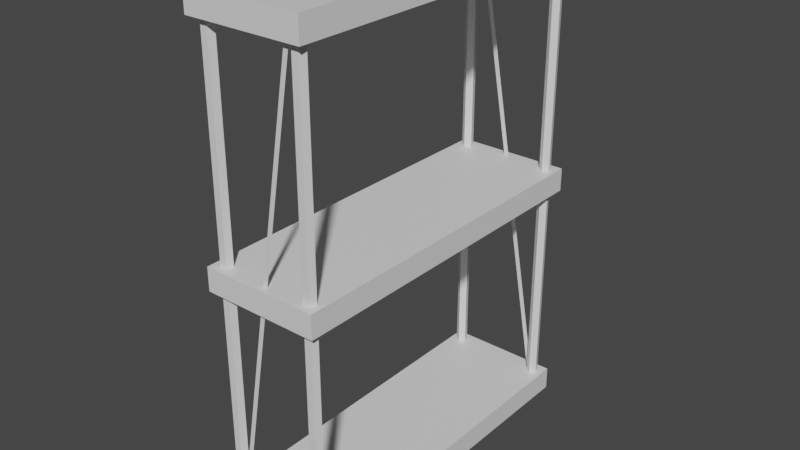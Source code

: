 # Source: StorageShelf.blend  (saved by Blender 3.1.7; exported with 4.5.12 LTS)
import bpy
from mathutils import Matrix  # noqa: F401  (used for matrix-valued properties, if any)

bpy.ops.wm.read_factory_settings(use_empty=True)
scene = bpy.context.scene
scene.name = 'Scene'

# ---- collections
col_collection = bpy.data.collections.new('Collection'); scene.collection.children.link(col_collection)

# ---- materials (node trees are filled in below, after node groups)
mat_material = bpy.data.materials.new('Material')
mat_material.use_transparent_shadow = False
mat_material_001 = bpy.data.materials.new('Material.001')
mat_material_001.use_transparent_shadow = False

# ---- material node trees
mat_material.use_nodes = True; mat_material.node_tree.nodes.clear()
_N = mat_material.node_tree.nodes; _L = mat_material.node_tree.links
n0 = _N.new('ShaderNodeBsdfPrincipled'); n0.name = 'Principled BSDF'; n0.location = (10, 300)
n0.distribution = 'GGX'
n0.subsurface_method = 'RANDOM_WALK_SKIN'
n0.inputs[3].default_value = 1.45
n0.inputs[27].default_value = (0.0, 0.0, 0.0, 1.0)
n0.inputs[28].default_value = 1.0
n1 = _N.new('ShaderNodeOutputMaterial'); n1.name = 'Material Output'; n1.location = (300, 300)
_L.new(n0.outputs[0], n1.inputs[0])
n1.is_active_output = True
mat_material_001.use_nodes = True; mat_material_001.node_tree.nodes.clear()
_N = mat_material_001.node_tree.nodes; _L = mat_material_001.node_tree.links
n0 = _N.new('ShaderNodeBsdfPrincipled'); n0.name = 'Principled BSDF'; n0.location = (10, 300)
n0.distribution = 'GGX'
n0.subsurface_method = 'RANDOM_WALK_SKIN'
n0.inputs[3].default_value = 1.45
n0.inputs[27].default_value = (0.0, 0.0, 0.0, 1.0)
n0.inputs[28].default_value = 1.0
n1 = _N.new('ShaderNodeOutputMaterial'); n1.name = 'Material Output'; n1.location = (300, 300)
_L.new(n0.outputs[0], n1.inputs[0])
n1.is_active_output = True

# ---- world
world_world = bpy.data.worlds.new('World'); scene.world = world_world
world_world.use_nodes = True; world_world.node_tree.nodes.clear()
_N = world_world.node_tree.nodes; _L = world_world.node_tree.links
n0 = _N.new('ShaderNodeOutputWorld'); n0.name = 'World Output'; n0.location = (300, 300)
n1 = _N.new('ShaderNodeBackground'); n1.name = 'Background'; n1.location = (10, 300)
n1.inputs[0].default_value = (0.05088, 0.05088, 0.05088, 1.0)
_L.new(n1.outputs[0], n0.inputs[0])
n0.is_active_output = True
world_world.color = (0.05088, 0.05088, 0.05088)
world_world.use_sun_shadow = False
world_world.sun_shadow_jitter_overblur = 0.0

# ---- meshes
me_storageshelf = bpy.data.meshes.new('StorageShelf')
me_storageshelf.from_pydata([(0.25, 0.75, -0.95), (0.25, 0.75, -1.05), (0.25, -0.75, -0.95), (0.25, -0.75, -1.05), (-0.25, 0.75, -0.95), (-0.25, 0.75, -1.05), (-0.25, -0.75, -0.95), (-0.25, -0.75, -1.05), (0.25, 0.75, 1.05), (0.25, 0.75, 0.95), (0.25, -0.75, 1.05), (0.25, -0.75, 0.95), (-0.25, 0.75, 1.05), (-0.25, 0.75, 0.95), (-0.25, -0.75, 1.05), (-0.25, -0.75, 0.95), (-0.2, -0.675, 1.0), (-0.2, -0.675, -1.0), (0.2, -0.675, -1.0), (0.2, -0.675, 1.0), (0.2238, -0.6923, -1.0), (0.2238, -0.6923, 1.0), (0.2147, -0.7202, -1.0), (0.2147, -0.7202, 1.0), (0.1853, -0.7202, -1.0), (0.1853, -0.7202, 1.0), (0.1762, -0.6923, -1.0), (0.1762, -0.6923, 1.0), (-0.1762, -0.6923, -1.0), (-0.1762, -0.6923, 1.0), (-0.1853, -0.7202, -1.0), (-0.1853, -0.7202, 1.0), (-0.2147, -0.7202, -1.0), (-0.2147, -0.7202, 1.0), (-0.2238, -0.6923, -1.0), (-0.2238, -0.6923, 1.0), (0.2, 0.675, 1.0), (0.2, 0.675, -1.0), (0.1762, 0.6923, -1.0), (0.1762, 0.6923, 1.0), (0.1853, 0.7202, -1.0), (0.1853, 0.7202, 1.0), (0.2147, 0.7202, -1.0), (0.2147, 0.7202, 1.0), (0.2238, 0.6923, -1.0), (0.2238, 0.6923, 1.0), (-0.2, 0.675, 1.0), (-0.2, 0.675, -1.0), (-0.2238, 0.6923, -1.0), (-0.2238, 0.6923, 1.0), (-0.2147, 0.7202, -1.0), (-0.2147, 0.7202, 1.0), (-0.1853, 0.7202, -1.0), (-0.1853, 0.7202, 1.0), (-0.1762, 0.6923, -1.0), (-0.1762, 0.6923, 1.0), (0.1835, 0.72, -0.9831), (0.1638, 0.72, -0.9865), (-0.1638, 0.72, 0.9865), (-0.1835, 0.72, 0.9831), (0.25, 0.75, 0.05), (0.25, 0.75, -0.05), (0.25, -0.75, 0.05), (0.25, -0.75, -0.05), (-0.25, 0.75, 0.05), (-0.25, 0.75, -0.05), (-0.25, -0.75, 0.05), (-0.25, -0.75, -0.05), (-0.1835, -0.72, -0.9831), (-0.1638, -0.72, -0.9865), (0.1638, -0.72, 0.9865), (0.1835, -0.72, 0.9831)], [], [(0, 4, 6, 2), (3, 2, 6, 7), (7, 6, 4, 5), (5, 1, 3, 7), (1, 0, 2, 3), (5, 4, 0, 1), (8, 12, 14, 10), (11, 10, 14, 15), (15, 14, 12, 13), (13, 9, 11, 15), (9, 8, 10, 11), (13, 12, 8, 9), (18, 19, 21, 20), (40, 41, 43, 42), (30, 31, 33, 32), (20, 21, 23, 22), (34, 35, 16, 17), (28, 29, 31, 30), (22, 23, 25, 24), (17, 16, 29, 28), (24, 25, 27, 26), (32, 33, 35, 34), (26, 27, 19, 18), (44, 45, 36, 37), (38, 39, 41, 40), (37, 36, 39, 38), (42, 43, 45, 44), (50, 51, 53, 52), (54, 55, 46, 47), (48, 49, 51, 50), (47, 46, 49, 48), (52, 53, 55, 54), (58, 56, 57, 59), (60, 64, 66, 62), (63, 62, 66, 67), (67, 66, 64, 65), (65, 61, 63, 67), (61, 60, 62, 63), (65, 64, 60, 61), (70, 68, 69, 71)])
me_storageshelf.polygons.foreach_set('material_index', [0, 0, 0, 0, 0, 0, 0, 0, 0, 0, 0, 0, 0, 0, 0, 0, 0, 0, 0, 0, 0, 0, 0, 0, 0, 0, 0, 0, 0, 0, 0, 0, 1, 0, 0, 0, 0, 0, 0, 1])
_uv = me_storageshelf.uv_layers.new(name='UVMap')
_uv.uv.foreach_set('vector', [0.1875, 0.5, 0.03125, 0.5, 0.03125, 0.03125, 0.1875, 0.03125, 0.1875, 5.96e-08, 0.1875, 0.03125, 0.03125, 0.03125, 0.03125, 0.0, 0.03125, 1.0, 4.47e-08, 1.0, 0.0, 0.5313, 0.03125, 0.5313, 0.03125, 0.5313, 0.1875, 0.5312, 0.1875, 1.0, 0.03125, 1.0, 0.1875, 0.5312, 0.2188, 0.5312, 0.2188, 1.0, 0.1875, 1.0, 0.03125, 0.5313, 0.03125, 0.5, 0.1875, 0.5, 0.1875, 0.5312, 0.1875, 0.5, 0.03125, 0.5, 0.03125, 0.03125, 0.1875, 0.03125, 0.1875, 0.0, 0.1875, 0.03125, 0.03125, 0.03125, 0.03125, 0.0, 0.03125, 1.0, 7.451e-08, 1.0, 0.0, 0.5313, 0.03125, 0.5313, 0.03125, 0.5313, 0.1875, 0.5313, 0.1875, 1.0, 0.03125, 1.0, 0.1875, 0.5313, 0.2188, 0.5313, 0.2188, 1.0, 0.1875, 1.0, 0.03125, 0.5313, 0.03125, 0.5, 0.1875, 0.5, 0.1875, 0.5313, 0.4637, 4.44e-05, 0.4637, 0.9998, 0.4462, 0.9999, 0.4462, 8.883e-05, 0.4637, 4.443e-05, 0.4637, 0.9998, 0.4462, 0.9999, 0.4462, 8.885e-05, 0.4637, 4.445e-05, 0.4637, 0.9998, 0.4462, 0.9999, 0.4462, 8.887e-05, 0.4462, 8.883e-05, 0.4462, 0.9999, 0.4288, 0.9999, 0.4288, 0.0001332, 0.4288, 0.0001333, 0.4288, 0.9999, 0.4113, 1.0, 0.4113, 0.0001777, 0.4811, 5.96e-08, 0.4811, 0.9998, 0.4637, 0.9998, 0.4637, 4.445e-05, 0.4288, 0.0001332, 0.4288, 0.9999, 0.4113, 1.0, 0.4113, 0.0001776, 0.4113, 0.0001777, 0.4113, 1.0, 0.3939, 1.0, 0.3939, 0.0002221, 0.4113, 0.0001776, 0.4113, 1.0, 0.3939, 1.0, 0.3939, 0.000222, 0.4462, 8.887e-05, 0.4462, 0.9999, 0.4288, 0.9999, 0.4288, 0.0001333, 0.4811, 0.0, 0.4811, 0.9998, 0.4637, 0.9998, 0.4637, 4.44e-05, 0.4288, 0.0001332, 0.4288, 0.9999, 0.4113, 1.0, 0.4113, 0.0001777, 0.4811, 0.0, 0.4811, 0.9998, 0.4637, 0.9998, 0.4637, 4.443e-05, 0.4113, 0.0001777, 0.4113, 1.0, 0.3939, 1.0, 0.3939, 0.0002221, 0.4462, 8.885e-05, 0.4462, 0.9999, 0.4288, 0.9999, 0.4288, 0.0001332, 0.4288, 0.0001333, 0.4288, 0.9999, 0.4113, 1.0, 0.4113, 0.0001777, 0.4811, 5.96e-08, 0.4811, 0.9998, 0.4637, 0.9998, 0.4637, 4.446e-05, 0.4462, 8.891e-05, 0.4462, 0.9999, 0.4288, 0.9999, 0.4288, 0.0001333, 0.4637, 4.446e-05, 0.4637, 0.9998, 0.4462, 0.9999, 0.4462, 8.891e-05, 0.4113, 0.0001777, 0.4113, 1.0, 0.3939, 1.0, 0.3939, 0.0002221, 0.3038, 1.0, 0.3038, 0.0001305, 0.3212, 2.822e-05, 0.3212, 0.9999, 0.1875, 0.5, 0.03125, 0.5, 0.03125, 0.03125, 0.1875, 0.03125, 0.1875, 0.0, 0.1875, 0.03125, 0.03125, 0.03125, 0.03125, 0.0, 0.03125, 1.0, 7.451e-08, 1.0, 0.0, 0.5313, 0.03125, 0.5313, 0.03125, 0.5313, 0.1875, 0.5313, 0.1875, 1.0, 0.03125, 1.0, 0.1875, 0.5313, 0.2188, 0.5313, 0.2188, 1.0, 0.1875, 1.0, 0.03125, 0.5313, 0.03125, 0.5, 0.1875, 0.5, 0.1875, 0.5313, 0.3038, 1.0, 0.3038, 0.0001305, 0.3212, 2.822e-05, 0.3212, 0.9999])
me_storageshelf.materials.append(mat_material)
me_storageshelf.materials.append(mat_material_001)
me_storageshelf.use_remesh_preserve_volume = False
me_storageshelf.use_remesh_preserve_attributes = False
me_storageshelf.use_mirror_vertex_groups = False
me_storageshelf.update()

# ---- objects
ob_storageshelf = bpy.data.objects.new('StorageShelf', me_storageshelf)

# ---- transforms, parenting, visibility, modifiers, constraints
ob_storageshelf.location = (0.0, 0.0, 0.0)
ob_storageshelf.lock_rotations_4d = False
ob_storageshelf.empty_display_type = 'ARROWS'
ob_storageshelf.lineart.crease_threshold = 0.0

# ---- collection membership
col_collection.objects.link(ob_storageshelf)

# ---- scene / render settings (as saved in the file)
scene.frame_start = 1; scene.frame_end = 250; scene.frame_set(1)
scene.render.engine = 'BLENDER_EEVEE_NEXT'
scene.cycles.sampling_pattern = 'TABULATED_SOBOL'
scene.cycles.use_light_tree = False
scene.view_settings.view_transform = 'Filmic'
bpy.context.view_layer.update()

# ---- added for rendering (the .blend has no active camera and no usable light): camera, sun
cam_auto = bpy.data.cameras.new('AutoCamera')
cam_auto.lens = 50.0
cam_auto.sensor_width = 36.0
cam_auto.clip_end = 1000.0
ob_auto_camera = bpy.data.objects.new('AutoCamera', cam_auto)
scene.collection.objects.link(ob_auto_camera)
ob_auto_camera.location = (2.43213, -2.91855, 1.9457)
ob_auto_camera.rotation_euler = (1.09748, -7.21219e-08, 0.694738)
scene.camera = ob_auto_camera
light_auto_sun = bpy.data.lights.new('AutoSun', 'SUN')
light_auto_sun.energy = 3.0
light_auto_sun.angle = 0.0523599
ob_auto_sun = bpy.data.objects.new('AutoSun', light_auto_sun)
scene.collection.objects.link(ob_auto_sun)
ob_auto_sun.rotation_euler = (0.872665, 0.174533, 0.523599)
bpy.context.view_layer.update()
